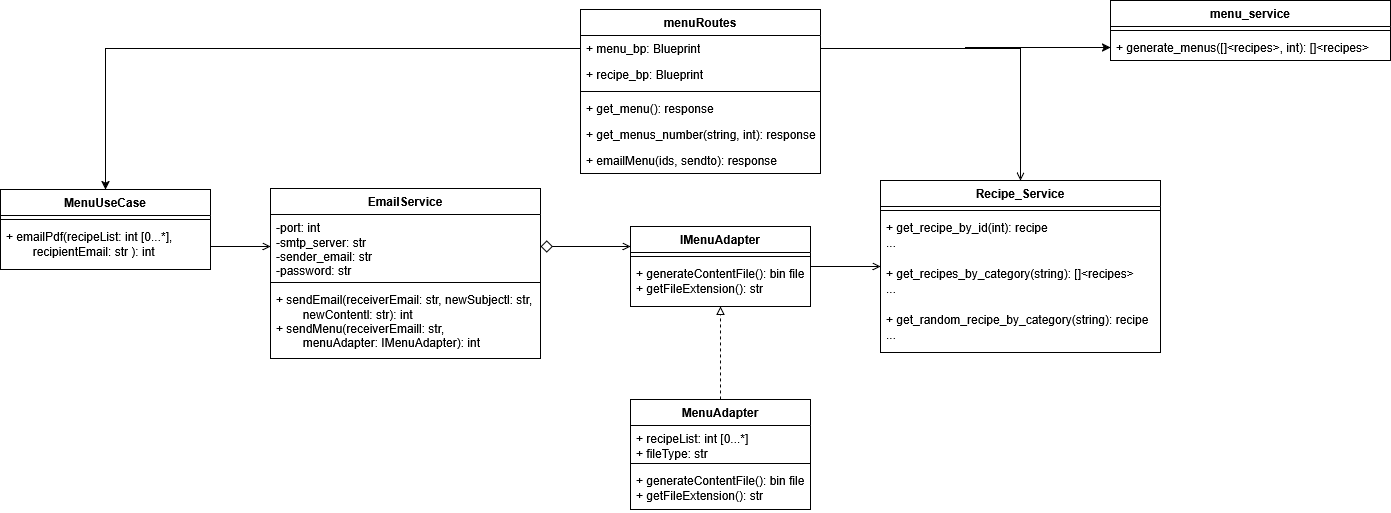

The diagram above was exported from draw.io. Its source (the exported page's mxGraphModel, read from the mxfile embedded in the PNG):
<mxGraphModel dx="786" dy="1519" grid="1" gridSize="10" guides="1" tooltips="1" connect="1" arrows="1" fold="1" page="1" pageScale="1" pageWidth="850" pageHeight="1100" math="0" shadow="0">
  <root>
    <mxCell id="0" />
    <mxCell id="1" parent="0" />
    <mxCell id="LGqZkJ7wAfdTPglA26Ke-1" value="&lt;div&gt;EmailService&lt;/div&gt;" style="swimlane;fontStyle=1;align=center;verticalAlign=top;childLayout=stackLayout;horizontal=1;startSize=26;horizontalStack=0;resizeParent=1;resizeParentMax=0;resizeLast=0;collapsible=1;marginBottom=0;whiteSpace=wrap;html=1;" parent="1" vertex="1">
      <mxGeometry x="340" y="119" width="270" height="170" as="geometry" />
    </mxCell>
    <mxCell id="LGqZkJ7wAfdTPglA26Ke-2" value="&lt;div&gt;-port: int&lt;/div&gt;&lt;div&gt;-smtp_server: str&lt;/div&gt;&lt;div&gt;-sender_email: str&lt;/div&gt;&lt;div&gt;-password: str&amp;nbsp;&lt;/div&gt;" style="text;strokeColor=none;fillColor=none;align=left;verticalAlign=top;spacingLeft=4;spacingRight=4;overflow=hidden;rotatable=0;points=[[0,0.5],[1,0.5]];portConstraint=eastwest;whiteSpace=wrap;html=1;" parent="LGqZkJ7wAfdTPglA26Ke-1" vertex="1">
      <mxGeometry y="26" width="270" height="64" as="geometry" />
    </mxCell>
    <mxCell id="LGqZkJ7wAfdTPglA26Ke-3" value="" style="line;strokeWidth=1;fillColor=none;align=left;verticalAlign=middle;spacingTop=-1;spacingLeft=3;spacingRight=3;rotatable=0;labelPosition=right;points=[];portConstraint=eastwest;strokeColor=inherit;" parent="LGqZkJ7wAfdTPglA26Ke-1" vertex="1">
      <mxGeometry y="90" width="270" height="8" as="geometry" />
    </mxCell>
    <mxCell id="LGqZkJ7wAfdTPglA26Ke-4" value="&lt;div&gt;+ sendEmail(receiverEmail: str, newSubjectl: str, &lt;span style=&quot;white-space: pre;&quot;&gt;&#09;&lt;/span&gt;newContentl: str): int&lt;/div&gt;&lt;div&gt;+ sendMenu(receiverEmaill: str,&lt;/div&gt;&lt;div&gt;&lt;span style=&quot;white-space: pre;&quot;&gt;&#09;&lt;/span&gt;menuAdapter: IMenuAdapter): int&lt;/div&gt;" style="text;strokeColor=none;fillColor=none;align=left;verticalAlign=top;spacingLeft=4;spacingRight=4;overflow=hidden;rotatable=0;points=[[0,0.5],[1,0.5]];portConstraint=eastwest;whiteSpace=wrap;html=1;" parent="LGqZkJ7wAfdTPglA26Ke-1" vertex="1">
      <mxGeometry y="98" width="270" height="72" as="geometry" />
    </mxCell>
    <mxCell id="oUSbgsXi0c_CrO-zpUXO-5" style="edgeStyle=orthogonalEdgeStyle;rounded=0;orthogonalLoop=1;jettySize=auto;html=1;entryX=0;entryY=0.5;entryDx=0;entryDy=0;endArrow=open;endFill=0;" parent="1" source="2pH5QIAvkJgNLGUJD2xd-3" target="oUSbgsXi0c_CrO-zpUXO-2" edge="1">
      <mxGeometry relative="1" as="geometry" />
    </mxCell>
    <mxCell id="2pH5QIAvkJgNLGUJD2xd-3" value="IMenuAdapter" style="swimlane;fontStyle=1;align=center;verticalAlign=top;childLayout=stackLayout;horizontal=1;startSize=26;horizontalStack=0;resizeParent=1;resizeParentMax=0;resizeLast=0;collapsible=1;marginBottom=0;whiteSpace=wrap;html=1;" parent="1" vertex="1">
      <mxGeometry x="700" y="157" width="180" height="80" as="geometry" />
    </mxCell>
    <mxCell id="2pH5QIAvkJgNLGUJD2xd-5" value="" style="line;strokeWidth=1;fillColor=none;align=left;verticalAlign=middle;spacingTop=-1;spacingLeft=3;spacingRight=3;rotatable=0;labelPosition=right;points=[];portConstraint=eastwest;strokeColor=inherit;" parent="2pH5QIAvkJgNLGUJD2xd-3" vertex="1">
      <mxGeometry y="26" width="180" height="8" as="geometry" />
    </mxCell>
    <mxCell id="2pH5QIAvkJgNLGUJD2xd-6" value="&lt;div&gt;+ generateContentFile(): bin file&lt;/div&gt;+ getFileExtension(): str" style="text;strokeColor=none;fillColor=none;align=left;verticalAlign=top;spacingLeft=4;spacingRight=4;overflow=hidden;rotatable=0;points=[[0,0.5],[1,0.5]];portConstraint=eastwest;whiteSpace=wrap;html=1;" parent="2pH5QIAvkJgNLGUJD2xd-3" vertex="1">
      <mxGeometry y="34" width="180" height="46" as="geometry" />
    </mxCell>
    <mxCell id="2pH5QIAvkJgNLGUJD2xd-13" style="edgeStyle=orthogonalEdgeStyle;rounded=0;orthogonalLoop=1;jettySize=auto;html=1;dashed=1;endArrow=block;endFill=0;" parent="1" source="2pH5QIAvkJgNLGUJD2xd-8" target="2pH5QIAvkJgNLGUJD2xd-3" edge="1">
      <mxGeometry relative="1" as="geometry" />
    </mxCell>
    <mxCell id="2pH5QIAvkJgNLGUJD2xd-8" value="MenuAdapter" style="swimlane;fontStyle=1;align=center;verticalAlign=top;childLayout=stackLayout;horizontal=1;startSize=26;horizontalStack=0;resizeParent=1;resizeParentMax=0;resizeLast=0;collapsible=1;marginBottom=0;whiteSpace=wrap;html=1;" parent="1" vertex="1">
      <mxGeometry x="700" y="330" width="180" height="110" as="geometry" />
    </mxCell>
    <mxCell id="2pH5QIAvkJgNLGUJD2xd-9" value="&lt;div&gt;+ recipeList: int [0...*]&lt;/div&gt;+ fileType: str" style="text;strokeColor=none;fillColor=none;align=left;verticalAlign=top;spacingLeft=4;spacingRight=4;overflow=hidden;rotatable=0;points=[[0,0.5],[1,0.5]];portConstraint=eastwest;whiteSpace=wrap;html=1;" parent="2pH5QIAvkJgNLGUJD2xd-8" vertex="1">
      <mxGeometry y="26" width="180" height="34" as="geometry" />
    </mxCell>
    <mxCell id="2pH5QIAvkJgNLGUJD2xd-10" value="" style="line;strokeWidth=1;fillColor=none;align=left;verticalAlign=middle;spacingTop=-1;spacingLeft=3;spacingRight=3;rotatable=0;labelPosition=right;points=[];portConstraint=eastwest;strokeColor=inherit;" parent="2pH5QIAvkJgNLGUJD2xd-8" vertex="1">
      <mxGeometry y="60" width="180" height="8" as="geometry" />
    </mxCell>
    <mxCell id="2pH5QIAvkJgNLGUJD2xd-11" value="&lt;div&gt;+ generateContentFile(): bin file&lt;/div&gt;&lt;div&gt;+ getFileExtension(): str&lt;/div&gt;" style="text;strokeColor=none;fillColor=none;align=left;verticalAlign=top;spacingLeft=4;spacingRight=4;overflow=hidden;rotatable=0;points=[[0,0.5],[1,0.5]];portConstraint=eastwest;whiteSpace=wrap;html=1;" parent="2pH5QIAvkJgNLGUJD2xd-8" vertex="1">
      <mxGeometry y="68" width="180" height="42" as="geometry" />
    </mxCell>
    <mxCell id="oUSbgsXi0c_CrO-zpUXO-2" value="Recipe_Service" style="swimlane;fontStyle=1;align=center;verticalAlign=top;childLayout=stackLayout;horizontal=1;startSize=26;horizontalStack=0;resizeParent=1;resizeParentMax=0;resizeLast=0;collapsible=1;marginBottom=0;whiteSpace=wrap;html=1;" parent="1" vertex="1">
      <mxGeometry x="950" y="111" width="280" height="172" as="geometry" />
    </mxCell>
    <mxCell id="oUSbgsXi0c_CrO-zpUXO-3" value="" style="line;strokeWidth=1;fillColor=none;align=left;verticalAlign=middle;spacingTop=-1;spacingLeft=3;spacingRight=3;rotatable=0;labelPosition=right;points=[];portConstraint=eastwest;strokeColor=inherit;" parent="oUSbgsXi0c_CrO-zpUXO-2" vertex="1">
      <mxGeometry y="26" width="280" height="8" as="geometry" />
    </mxCell>
    <mxCell id="oUSbgsXi0c_CrO-zpUXO-4" value="&lt;div&gt;+ get_recipe_by_id(int): recipe&lt;/div&gt;&lt;div&gt;...&lt;/div&gt;" style="text;strokeColor=none;fillColor=none;align=left;verticalAlign=top;spacingLeft=4;spacingRight=4;overflow=hidden;rotatable=0;points=[[0,0.5],[1,0.5]];portConstraint=eastwest;whiteSpace=wrap;html=1;" parent="oUSbgsXi0c_CrO-zpUXO-2" vertex="1">
      <mxGeometry y="34" width="280" height="46" as="geometry" />
    </mxCell>
    <mxCell id="GHrB94n1sui3YGoPi24s-1" value="&lt;div&gt;+ get_recipes_by_category(string): []&amp;lt;recipes&amp;gt;&lt;/div&gt;&lt;div&gt;...&lt;/div&gt;&lt;div&gt;&lt;br&gt;&lt;/div&gt;" style="text;strokeColor=none;fillColor=none;align=left;verticalAlign=top;spacingLeft=4;spacingRight=4;overflow=hidden;rotatable=0;points=[[0,0.5],[1,0.5]];portConstraint=eastwest;whiteSpace=wrap;html=1;" parent="oUSbgsXi0c_CrO-zpUXO-2" vertex="1">
      <mxGeometry y="80" width="280" height="46" as="geometry" />
    </mxCell>
    <mxCell id="GHrB94n1sui3YGoPi24s-2" value="&lt;div&gt;+ get_random_recipe_by_category(string): recipe&lt;/div&gt;&lt;div&gt;...&lt;/div&gt;&lt;div&gt;&lt;br&gt;&lt;/div&gt;" style="text;strokeColor=none;fillColor=none;align=left;verticalAlign=top;spacingLeft=4;spacingRight=4;overflow=hidden;rotatable=0;points=[[0,0.5],[1,0.5]];portConstraint=eastwest;whiteSpace=wrap;html=1;" parent="oUSbgsXi0c_CrO-zpUXO-2" vertex="1">
      <mxGeometry y="126" width="280" height="46" as="geometry" />
    </mxCell>
    <mxCell id="oUSbgsXi0c_CrO-zpUXO-6" style="edgeStyle=orthogonalEdgeStyle;rounded=0;orthogonalLoop=1;jettySize=auto;html=1;entryX=0;entryY=0.25;entryDx=0;entryDy=0;endArrow=open;endFill=0;startArrow=diamond;startFill=0;startSize=10;" parent="1" source="LGqZkJ7wAfdTPglA26Ke-2" target="2pH5QIAvkJgNLGUJD2xd-3" edge="1">
      <mxGeometry relative="1" as="geometry" />
    </mxCell>
    <mxCell id="oUSbgsXi0c_CrO-zpUXO-7" value="MenuUseCase" style="swimlane;fontStyle=1;align=center;verticalAlign=top;childLayout=stackLayout;horizontal=1;startSize=26;horizontalStack=0;resizeParent=1;resizeParentMax=0;resizeLast=0;collapsible=1;marginBottom=0;whiteSpace=wrap;html=1;" parent="1" vertex="1">
      <mxGeometry x="70" y="120" width="210" height="80" as="geometry" />
    </mxCell>
    <mxCell id="oUSbgsXi0c_CrO-zpUXO-9" value="" style="line;strokeWidth=1;fillColor=none;align=left;verticalAlign=middle;spacingTop=-1;spacingLeft=3;spacingRight=3;rotatable=0;labelPosition=right;points=[];portConstraint=eastwest;strokeColor=inherit;" parent="oUSbgsXi0c_CrO-zpUXO-7" vertex="1">
      <mxGeometry y="26" width="210" height="8" as="geometry" />
    </mxCell>
    <mxCell id="oUSbgsXi0c_CrO-zpUXO-10" value="+ emailPdf(recipeList: int [0...*], &lt;span style=&quot;white-space: pre;&quot;&gt;&#09;&lt;/span&gt;recipientEmail: str&amp;nbsp;): int" style="text;strokeColor=none;fillColor=none;align=left;verticalAlign=top;spacingLeft=4;spacingRight=4;overflow=hidden;rotatable=0;points=[[0,0.5],[1,0.5]];portConstraint=eastwest;whiteSpace=wrap;html=1;" parent="oUSbgsXi0c_CrO-zpUXO-7" vertex="1">
      <mxGeometry y="34" width="210" height="46" as="geometry" />
    </mxCell>
    <mxCell id="oUSbgsXi0c_CrO-zpUXO-16" style="edgeStyle=orthogonalEdgeStyle;rounded=0;orthogonalLoop=1;jettySize=auto;html=1;entryX=0;entryY=0.5;entryDx=0;entryDy=0;endArrow=open;endFill=0;" parent="1" source="oUSbgsXi0c_CrO-zpUXO-10" target="LGqZkJ7wAfdTPglA26Ke-2" edge="1">
      <mxGeometry relative="1" as="geometry" />
    </mxCell>
    <mxCell id="GHrB94n1sui3YGoPi24s-3" value="menu_service" style="swimlane;fontStyle=1;align=center;verticalAlign=top;childLayout=stackLayout;horizontal=1;startSize=26;horizontalStack=0;resizeParent=1;resizeParentMax=0;resizeLast=0;collapsible=1;marginBottom=0;whiteSpace=wrap;html=1;" parent="1" vertex="1">
      <mxGeometry x="1180" y="-69" width="280" height="60" as="geometry" />
    </mxCell>
    <mxCell id="GHrB94n1sui3YGoPi24s-5" value="" style="line;strokeWidth=1;fillColor=none;align=left;verticalAlign=middle;spacingTop=-1;spacingLeft=3;spacingRight=3;rotatable=0;labelPosition=right;points=[];portConstraint=eastwest;strokeColor=inherit;" parent="GHrB94n1sui3YGoPi24s-3" vertex="1">
      <mxGeometry y="26" width="280" height="8" as="geometry" />
    </mxCell>
    <mxCell id="GHrB94n1sui3YGoPi24s-6" value="+ generate_menus([]&amp;lt;recipes&amp;gt;, int): []&amp;lt;recipes&amp;gt;" style="text;strokeColor=none;fillColor=none;align=left;verticalAlign=top;spacingLeft=4;spacingRight=4;overflow=hidden;rotatable=0;points=[[0,0.5],[1,0.5]];portConstraint=eastwest;whiteSpace=wrap;html=1;" parent="GHrB94n1sui3YGoPi24s-3" vertex="1">
      <mxGeometry y="34" width="280" height="26" as="geometry" />
    </mxCell>
    <mxCell id="GHrB94n1sui3YGoPi24s-16" style="edgeStyle=orthogonalEdgeStyle;rounded=0;orthogonalLoop=1;jettySize=auto;html=1;exitX=0;exitY=0.5;exitDx=0;exitDy=0;entryX=0.5;entryY=0;entryDx=0;entryDy=0;" parent="1" source="GHrB94n1sui3YGoPi24s-11" target="oUSbgsXi0c_CrO-zpUXO-7" edge="1">
      <mxGeometry relative="1" as="geometry" />
    </mxCell>
    <mxCell id="GHrB94n1sui3YGoPi24s-7" value="menuRoutes" style="swimlane;fontStyle=1;align=center;verticalAlign=top;childLayout=stackLayout;horizontal=1;startSize=26;horizontalStack=0;resizeParent=1;resizeParentMax=0;resizeLast=0;collapsible=1;marginBottom=0;whiteSpace=wrap;html=1;" parent="1" vertex="1">
      <mxGeometry x="650" y="-60" width="240" height="164" as="geometry" />
    </mxCell>
    <mxCell id="GHrB94n1sui3YGoPi24s-11" value="+ menu_bp: Blueprint" style="text;strokeColor=none;fillColor=none;align=left;verticalAlign=top;spacingLeft=4;spacingRight=4;overflow=hidden;rotatable=0;points=[[0,0.5],[1,0.5]];portConstraint=eastwest;whiteSpace=wrap;html=1;" parent="GHrB94n1sui3YGoPi24s-7" vertex="1">
      <mxGeometry y="26" width="240" height="26" as="geometry" />
    </mxCell>
    <mxCell id="GHrB94n1sui3YGoPi24s-8" value="+ recipe_bp: Blueprint" style="text;strokeColor=none;fillColor=none;align=left;verticalAlign=top;spacingLeft=4;spacingRight=4;overflow=hidden;rotatable=0;points=[[0,0.5],[1,0.5]];portConstraint=eastwest;whiteSpace=wrap;html=1;" parent="GHrB94n1sui3YGoPi24s-7" vertex="1">
      <mxGeometry y="52" width="240" height="26" as="geometry" />
    </mxCell>
    <mxCell id="GHrB94n1sui3YGoPi24s-9" value="" style="line;strokeWidth=1;fillColor=none;align=left;verticalAlign=middle;spacingTop=-1;spacingLeft=3;spacingRight=3;rotatable=0;labelPosition=right;points=[];portConstraint=eastwest;strokeColor=inherit;" parent="GHrB94n1sui3YGoPi24s-7" vertex="1">
      <mxGeometry y="78" width="240" height="8" as="geometry" />
    </mxCell>
    <mxCell id="GHrB94n1sui3YGoPi24s-10" value="+ get_menu(): response" style="text;strokeColor=none;fillColor=none;align=left;verticalAlign=top;spacingLeft=4;spacingRight=4;overflow=hidden;rotatable=0;points=[[0,0.5],[1,0.5]];portConstraint=eastwest;whiteSpace=wrap;html=1;" parent="GHrB94n1sui3YGoPi24s-7" vertex="1">
      <mxGeometry y="86" width="240" height="26" as="geometry" />
    </mxCell>
    <mxCell id="GHrB94n1sui3YGoPi24s-12" value="+ get_menus_number(string, int): response" style="text;strokeColor=none;fillColor=none;align=left;verticalAlign=top;spacingLeft=4;spacingRight=4;overflow=hidden;rotatable=0;points=[[0,0.5],[1,0.5]];portConstraint=eastwest;whiteSpace=wrap;html=1;" parent="GHrB94n1sui3YGoPi24s-7" vertex="1">
      <mxGeometry y="112" width="240" height="26" as="geometry" />
    </mxCell>
    <mxCell id="GHrB94n1sui3YGoPi24s-13" value="+ emailMenu(ids, sendto): response" style="text;strokeColor=none;fillColor=none;align=left;verticalAlign=top;spacingLeft=4;spacingRight=4;overflow=hidden;rotatable=0;points=[[0,0.5],[1,0.5]];portConstraint=eastwest;whiteSpace=wrap;html=1;" parent="GHrB94n1sui3YGoPi24s-7" vertex="1">
      <mxGeometry y="138" width="240" height="26" as="geometry" />
    </mxCell>
    <mxCell id="GHrB94n1sui3YGoPi24s-14" style="edgeStyle=orthogonalEdgeStyle;rounded=0;orthogonalLoop=1;jettySize=auto;html=1;entryX=0.5;entryY=0;entryDx=0;entryDy=0;endArrow=open;endFill=0;exitX=1;exitY=0.5;exitDx=0;exitDy=0;" parent="1" source="GHrB94n1sui3YGoPi24s-11" target="oUSbgsXi0c_CrO-zpUXO-2" edge="1">
      <mxGeometry relative="1" as="geometry">
        <mxPoint x="1070" y="-20" as="sourcePoint" />
        <mxPoint x="1130" y="-20" as="targetPoint" />
      </mxGeometry>
    </mxCell>
    <mxCell id="zfM5zQNo2G7WVboA1Z_2-3" style="edgeStyle=orthogonalEdgeStyle;rounded=0;orthogonalLoop=1;jettySize=auto;html=1;entryX=0;entryY=0.5;entryDx=0;entryDy=0;" parent="1" source="GHrB94n1sui3YGoPi24s-11" target="GHrB94n1sui3YGoPi24s-6" edge="1">
      <mxGeometry relative="1" as="geometry" />
    </mxCell>
  </root>
</mxGraphModel>